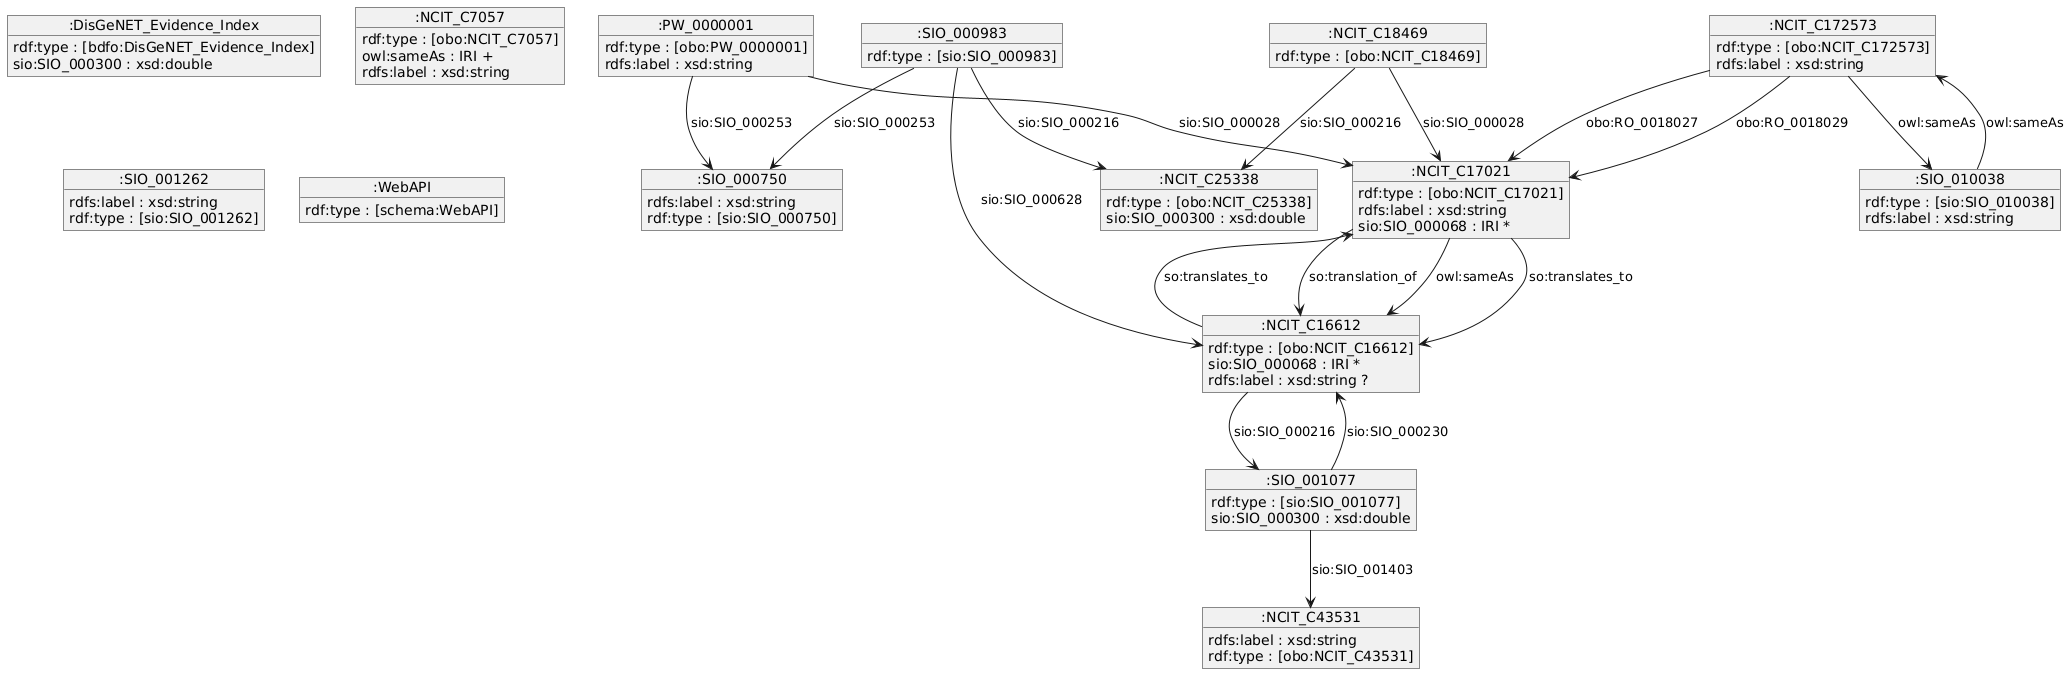

The diagram above was rendered by PlantUML. Its source (embedded in the PNG):
@startuml
object ":PW_0000001" as _PW_0000001 {
rdf:type : [obo:PW_0000001] 
rdfs:label : xsd:string 
}

object ":SIO_001077" as _SIO_001077 {
rdf:type : [sio:SIO_001077] 
sio:SIO_000300 : xsd:double 
}

object ":NCIT_C25338" as _NCIT_C25338 {
rdf:type : [obo:NCIT_C25338] 
sio:SIO_000300 : xsd:double 
}

object ":DisGeNET_Evidence_Index" as _DisGeNET_Evidence_Index {
rdf:type : [bdfo:DisGeNET_Evidence_Index] 
sio:SIO_000300 : xsd:double 
}

object ":NCIT_C7057" as _NCIT_C7057 {
rdf:type : [obo:NCIT_C7057] 
owl:sameAs : IRI +
rdfs:label : xsd:string 
}

object ":NCIT_C172573" as _NCIT_C172573 {
rdf:type : [obo:NCIT_C172573] 
rdfs:label : xsd:string 
}

object ":NCIT_C16612" as _NCIT_C16612 {
rdf:type : [obo:NCIT_C16612] 
sio:SIO_000068 : IRI *
rdfs:label : xsd:string ?
}

object ":NCIT_C17021" as _NCIT_C17021 {
rdf:type : [obo:NCIT_C17021] 
rdfs:label : xsd:string 
sio:SIO_000068 : IRI *
}

object ":SIO_000983" as _SIO_000983 {
rdf:type : [sio:SIO_000983] 
}

object ":NCIT_C18469" as _NCIT_C18469 {
rdf:type : [obo:NCIT_C18469] 
}

object ":SIO_000750" as _SIO_000750 {
rdfs:label : xsd:string 
rdf:type : [sio:SIO_000750] 
}

object ":SIO_001262" as _SIO_001262 {
rdfs:label : xsd:string 
rdf:type : [sio:SIO_001262] 
}

object ":WebAPI" as _WebAPI {
rdf:type : [schema:WebAPI] 
}

object ":SIO_010038" as _SIO_010038 {
rdf:type : [sio:SIO_010038] 
rdfs:label : xsd:string 
}

object ":NCIT_C43531" as _NCIT_C43531 {
rdfs:label : xsd:string 
rdf:type : [obo:NCIT_C43531] 
}

_PW_0000001 --> _NCIT_C17021 : sio:SIO_000028
_PW_0000001 --> _SIO_000750 : sio:SIO_000253
_SIO_001077 --> _NCIT_C43531 : sio:SIO_001403
_SIO_001077 --> _NCIT_C16612 : sio:SIO_000230
_NCIT_C172573 --> _SIO_010038 : owl:sameAs
_NCIT_C172573 --> _NCIT_C17021 : obo:RO_0018029
_NCIT_C172573 --> _NCIT_C17021 : obo:RO_0018027
_NCIT_C16612 --> _NCIT_C17021 : so:translates_to
_NCIT_C16612 --> _SIO_001077 : sio:SIO_000216
_NCIT_C17021 --> _NCIT_C16612 : so:translation_of
_NCIT_C17021 --> _NCIT_C16612 : owl:sameAs
_NCIT_C17021 --> _NCIT_C16612 : so:translates_to
_SIO_000983 --> _NCIT_C16612 : sio:SIO_000628
_SIO_000983 --> _NCIT_C25338 : sio:SIO_000216
_SIO_000983 --> _SIO_000750 : sio:SIO_000253
_NCIT_C18469 --> _NCIT_C25338 : sio:SIO_000216
_NCIT_C18469 --> _NCIT_C17021 : sio:SIO_000028
_SIO_010038 --> _NCIT_C172573 : owl:sameAs
@enduml